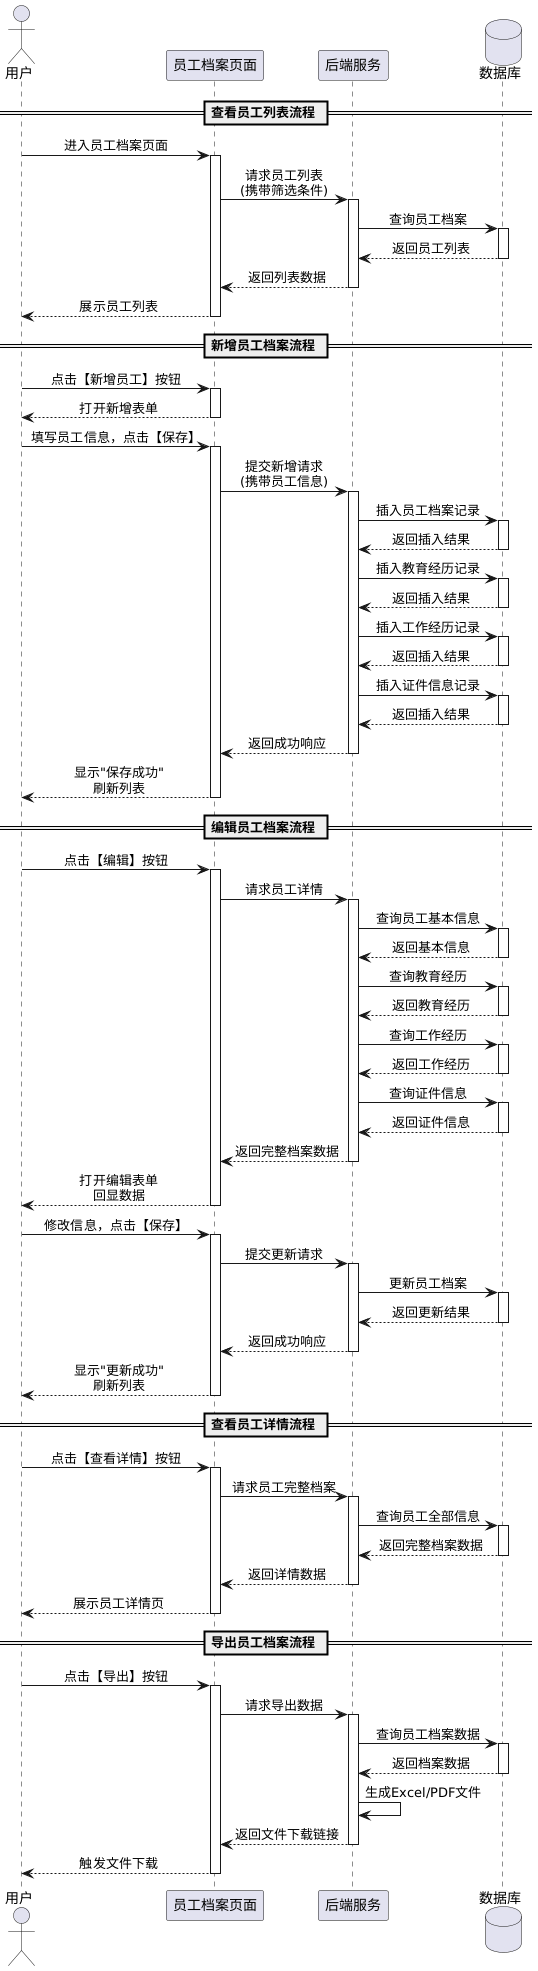

The diagram above was rendered by PlantUML. Its source (embedded in the PNG):
@startuml
skinparam backgroundColor #FFFFFF
skinparam sequenceMessageAlign center

actor 用户
participant "员工档案页面"
participant "后端服务"
database "数据库"

== 查看员工列表流程 ==

用户 -> "员工档案页面": 进入员工档案页面
activate "员工档案页面"
"员工档案页面" -> "后端服务": 请求员工列表\n(携带筛选条件)
activate "后端服务"
"后端服务" -> "数据库": 查询员工档案
activate "数据库"
"数据库" --> "后端服务": 返回员工列表
deactivate "数据库"
"后端服务" --> "员工档案页面": 返回列表数据
deactivate "后端服务"
"员工档案页面" --> 用户: 展示员工列表
deactivate "员工档案页面"

== 新增员工档案流程 ==

用户 -> "员工档案页面": 点击【新增员工】按钮
activate "员工档案页面"
"员工档案页面" --> 用户: 打开新增表单
deactivate "员工档案页面"

用户 -> "员工档案页面": 填写员工信息，点击【保存】
activate "员工档案页面"
"员工档案页面" -> "后端服务": 提交新增请求\n(携带员工信息)
activate "后端服务"
"后端服务" -> "数据库": 插入员工档案记录
activate "数据库"
"数据库" --> "后端服务": 返回插入结果
deactivate "数据库"
"后端服务" -> "数据库": 插入教育经历记录
activate "数据库"
"数据库" --> "后端服务": 返回插入结果
deactivate "数据库"
"后端服务" -> "数据库": 插入工作经历记录
activate "数据库"
"数据库" --> "后端服务": 返回插入结果
deactivate "数据库"
"后端服务" -> "数据库": 插入证件信息记录
activate "数据库"
"数据库" --> "后端服务": 返回插入结果
deactivate "数据库"
"后端服务" --> "员工档案页面": 返回成功响应
deactivate "后端服务"
"员工档案页面" --> 用户: 显示"保存成功"\n刷新列表
deactivate "员工档案页面"

== 编辑员工档案流程 ==

用户 -> "员工档案页面": 点击【编辑】按钮
activate "员工档案页面"
"员工档案页面" -> "后端服务": 请求员工详情
activate "后端服务"
"后端服务" -> "数据库": 查询员工基本信息
activate "数据库"
"数据库" --> "后端服务": 返回基本信息
deactivate "数据库"
"后端服务" -> "数据库": 查询教育经历
activate "数据库"
"数据库" --> "后端服务": 返回教育经历
deactivate "数据库"
"后端服务" -> "数据库": 查询工作经历
activate "数据库"
"数据库" --> "后端服务": 返回工作经历
deactivate "数据库"
"后端服务" -> "数据库": 查询证件信息
activate "数据库"
"数据库" --> "后端服务": 返回证件信息
deactivate "数据库"
"后端服务" --> "员工档案页面": 返回完整档案数据
deactivate "后端服务"
"员工档案页面" --> 用户: 打开编辑表单\n回显数据
deactivate "员工档案页面"

用户 -> "员工档案页面": 修改信息，点击【保存】
activate "员工档案页面"
"员工档案页面" -> "后端服务": 提交更新请求
activate "后端服务"
"后端服务" -> "数据库": 更新员工档案
activate "数据库"
"数据库" --> "后端服务": 返回更新结果
deactivate "数据库"
"后端服务" --> "员工档案页面": 返回成功响应
deactivate "后端服务"
"员工档案页面" --> 用户: 显示"更新成功"\n刷新列表
deactivate "员工档案页面"

== 查看员工详情流程 ==

用户 -> "员工档案页面": 点击【查看详情】按钮
activate "员工档案页面"
"员工档案页面" -> "后端服务": 请求员工完整档案
activate "后端服务"
"后端服务" -> "数据库": 查询员工全部信息
activate "数据库"
"数据库" --> "后端服务": 返回完整档案数据
deactivate "数据库"
"后端服务" --> "员工档案页面": 返回详情数据
deactivate "后端服务"
"员工档案页面" --> 用户: 展示员工详情页
deactivate "员工档案页面"

== 导出员工档案流程 ==

用户 -> "员工档案页面": 点击【导出】按钮
activate "员工档案页面"
"员工档案页面" -> "后端服务": 请求导出数据
activate "后端服务"
"后端服务" -> "数据库": 查询员工档案数据
activate "数据库"
"数据库" --> "后端服务": 返回档案数据
deactivate "数据库"
"后端服务" -> "后端服务": 生成Excel/PDF文件
"后端服务" --> "员工档案页面": 返回文件下载链接
deactivate "后端服务"
"员工档案页面" --> 用户: 触发文件下载
deactivate "员工档案页面"

@enduml